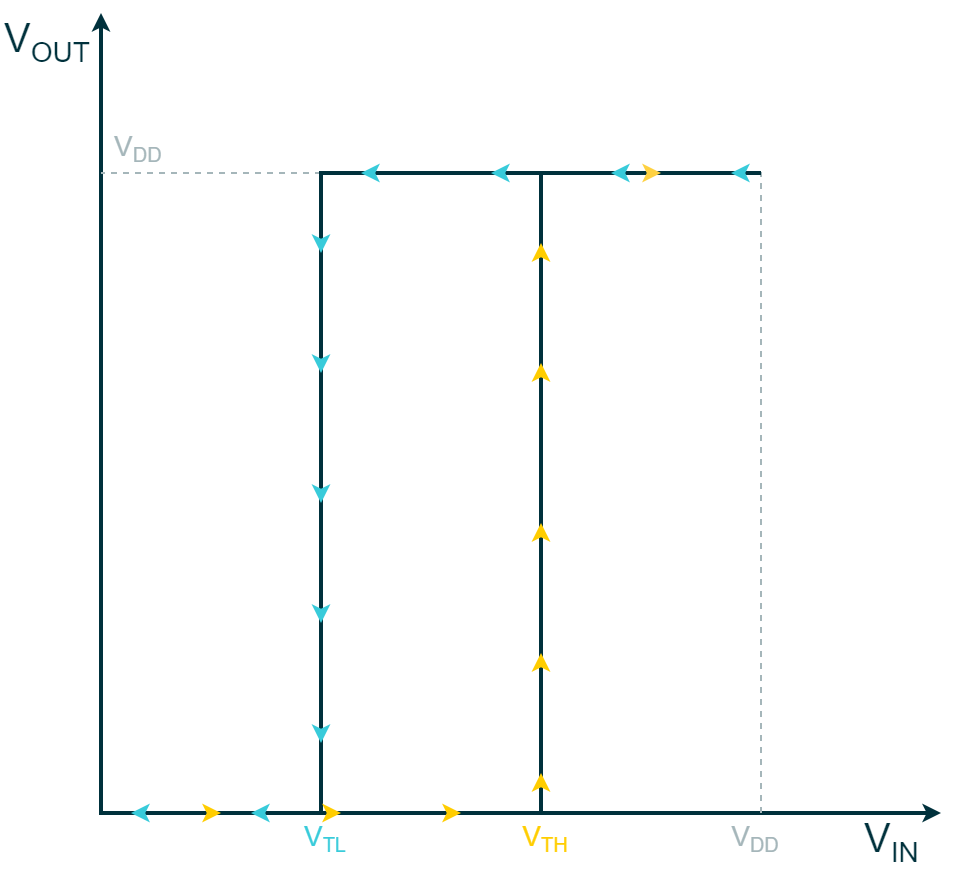

The diagram above was exported from draw.io. Its source (the exported page's mxGraphModel, read from the mxfile embedded in the PNG):
<mxGraphModel dx="-43" dy="469" grid="1" gridSize="5" guides="1" tooltips="1" connect="1" arrows="1" fold="1" page="1" pageScale="1" pageWidth="850" pageHeight="1100" math="0" shadow="0">
  <root>
    <mxCell id="0" />
    <mxCell id="1" parent="0" />
    <mxCell id="2jgcBHu5Qv5nDHS4Rviv-17" value="V&lt;sub&gt;&lt;font style=&quot;font-size: 14px;&quot;&gt;IN&lt;/font&gt;&lt;/sub&gt;" style="rounded=0;whiteSpace=wrap;html=1;strokeColor=none;strokeWidth=2;fontFamily=Arial;fontSize=20;fontColor=#00313C;fillColor=none;align=left;" parent="1" vertex="1">
      <mxGeometry x="1660" y="685" width="35" height="20" as="geometry" />
    </mxCell>
    <mxCell id="2jgcBHu5Qv5nDHS4Rviv-78" value="&lt;font color=&quot;#a5b6ba&quot;&gt;V&lt;sub style=&quot;&quot;&gt;&lt;font style=&quot;font-size: 10px;&quot;&gt;DD&lt;/font&gt;&lt;/sub&gt;&lt;/font&gt;" style="rounded=0;whiteSpace=wrap;html=1;strokeColor=none;strokeWidth=2;fontFamily=Arial;fontSize=14;fontColor=#00313C;fillColor=none;align=left;" parent="1" vertex="1">
      <mxGeometry x="1285" y="340" width="35" height="15" as="geometry" />
    </mxCell>
    <mxCell id="0BC8ZZjUk03OEvA8Kqzw-1" value="" style="endArrow=classic;startArrow=classic;html=1;rounded=0;strokeColor=#00313C;strokeWidth=2;fontFamily=Arial;fontSize=20;fontColor=#101820;fillColor=#00313C;endSize=3;startSize=3;" parent="1" edge="1">
      <mxGeometry width="50" height="50" relative="1" as="geometry">
        <mxPoint x="1700" y="680" as="sourcePoint" />
        <mxPoint x="1280" y="280" as="targetPoint" />
        <Array as="points">
          <mxPoint x="1280" y="680" />
        </Array>
      </mxGeometry>
    </mxCell>
    <mxCell id="0BC8ZZjUk03OEvA8Kqzw-7" value="" style="endArrow=none;html=1;strokeWidth=1;rounded=0;strokeColor=#A5B6BA;fontFamily=Arial;fontSize=20;fontColor=#101820;fillColor=none;dashed=1;" parent="1" edge="1">
      <mxGeometry width="50" height="50" relative="1" as="geometry">
        <mxPoint x="1610" y="680" as="sourcePoint" />
        <mxPoint x="1280" y="360" as="targetPoint" />
        <Array as="points">
          <mxPoint x="1610" y="360" />
        </Array>
      </mxGeometry>
    </mxCell>
    <mxCell id="0BC8ZZjUk03OEvA8Kqzw-14" value="" style="endArrow=none;html=1;strokeWidth=1;rounded=0;strokeColor=#0067B9;fontFamily=Arial;fontSize=20;fontColor=#101820;fillColor=#0067B9;dashed=1;" parent="1" edge="1">
      <mxGeometry width="50" height="50" relative="1" as="geometry">
        <mxPoint x="1390" y="680" as="sourcePoint" />
        <mxPoint x="1390" y="360" as="targetPoint" />
      </mxGeometry>
    </mxCell>
    <mxCell id="0BC8ZZjUk03OEvA8Kqzw-16" value="" style="endArrow=none;html=1;rounded=0;strokeColor=#00313C;strokeWidth=2;fontFamily=Arial;fontSize=20;fontColor=#101820;fillColor=#00313C;" parent="1" edge="1">
      <mxGeometry width="50" height="50" relative="1" as="geometry">
        <mxPoint x="1280" y="680" as="sourcePoint" />
        <mxPoint x="1280" y="680" as="targetPoint" />
        <Array as="points">
          <mxPoint x="1500" y="680" />
          <mxPoint x="1500" y="360" />
          <mxPoint x="1610" y="360" />
          <mxPoint x="1390" y="360" />
          <mxPoint x="1390" y="680" />
        </Array>
      </mxGeometry>
    </mxCell>
    <mxCell id="0BC8ZZjUk03OEvA8Kqzw-18" value="" style="endArrow=classic;html=1;rounded=0;strokeColor=#FFCD00;strokeWidth=2;fontFamily=Arial;fontSize=20;fontColor=#101820;fillColor=#FFCD00;startSize=3;endSize=3;" parent="1" edge="1">
      <mxGeometry width="50" height="50" relative="1" as="geometry">
        <mxPoint x="1335" y="680" as="sourcePoint" />
        <mxPoint x="1340" y="680" as="targetPoint" />
      </mxGeometry>
    </mxCell>
    <mxCell id="0BC8ZZjUk03OEvA8Kqzw-19" value="" style="endArrow=classic;html=1;rounded=0;strokeColor=#FFCD00;strokeWidth=2;fontFamily=Arial;fontSize=20;fontColor=#101820;fillColor=#FFCD00;startSize=3;endSize=3;" parent="1" edge="1">
      <mxGeometry width="50" height="50" relative="1" as="geometry">
        <mxPoint x="1500" y="665" as="sourcePoint" />
        <mxPoint x="1500" y="660" as="targetPoint" />
        <Array as="points" />
      </mxGeometry>
    </mxCell>
    <mxCell id="0BC8ZZjUk03OEvA8Kqzw-20" value="" style="endArrow=classic;html=1;rounded=0;strokeColor=#FFCD00;strokeWidth=2;fontFamily=Arial;fontSize=20;fontColor=#101820;fillColor=#FFCD00;startSize=3;endSize=3;" parent="1" edge="1">
      <mxGeometry width="50" height="50" relative="1" as="geometry">
        <mxPoint x="1395" y="680" as="sourcePoint" />
        <mxPoint x="1400" y="680" as="targetPoint" />
      </mxGeometry>
    </mxCell>
    <mxCell id="0BC8ZZjUk03OEvA8Kqzw-21" value="" style="endArrow=classic;html=1;rounded=0;strokeColor=#FFCD00;strokeWidth=2;fontFamily=Arial;fontSize=20;fontColor=#101820;fillColor=#FFCD00;startSize=3;endSize=3;" parent="1" edge="1">
      <mxGeometry width="50" height="50" relative="1" as="geometry">
        <mxPoint x="1455" y="680" as="sourcePoint" />
        <mxPoint x="1460" y="680" as="targetPoint" />
      </mxGeometry>
    </mxCell>
    <mxCell id="0BC8ZZjUk03OEvA8Kqzw-22" value="" style="endArrow=classic;html=1;rounded=0;strokeColor=#FFCD00;strokeWidth=2;fontFamily=Arial;fontSize=20;fontColor=#101820;fillColor=#FFCD00;startSize=3;endSize=3;" parent="1" edge="1">
      <mxGeometry width="50" height="50" relative="1" as="geometry">
        <mxPoint x="1500" y="605" as="sourcePoint" />
        <mxPoint x="1500" y="600" as="targetPoint" />
        <Array as="points" />
      </mxGeometry>
    </mxCell>
    <mxCell id="0BC8ZZjUk03OEvA8Kqzw-27" value="" style="endArrow=classic;html=1;rounded=0;strokeColor=#FED141;strokeWidth=2;fontFamily=Arial;fontSize=20;fontColor=#101820;fillColor=#FED141;startSize=3;endSize=3;" parent="1" edge="1">
      <mxGeometry width="50" height="50" relative="1" as="geometry">
        <mxPoint x="1555" y="360" as="sourcePoint" />
        <mxPoint x="1560" y="360" as="targetPoint" />
        <Array as="points" />
      </mxGeometry>
    </mxCell>
    <mxCell id="0BC8ZZjUk03OEvA8Kqzw-28" value="" style="endArrow=none;html=1;rounded=0;strokeColor=#38CBDA;strokeWidth=2;fontFamily=Arial;fontSize=20;fontColor=#101820;fillColor=#38CBDA;startSize=3;endSize=3;startArrow=classic;startFill=1;endFill=0;" parent="1" edge="1">
      <mxGeometry width="50" height="50" relative="1" as="geometry">
        <mxPoint x="1595" y="360" as="sourcePoint" />
        <mxPoint x="1600" y="360" as="targetPoint" />
        <Array as="points" />
      </mxGeometry>
    </mxCell>
    <mxCell id="0BC8ZZjUk03OEvA8Kqzw-32" value="" style="endArrow=none;html=1;rounded=0;strokeColor=#38CBDA;strokeWidth=2;fontFamily=Arial;fontSize=20;fontColor=#101820;fillColor=#38CBDA;startSize=3;endSize=3;startArrow=classic;startFill=1;endFill=0;" parent="1" edge="1">
      <mxGeometry width="50" height="50" relative="1" as="geometry">
        <mxPoint x="1390" y="400" as="sourcePoint" />
        <mxPoint x="1390" y="395" as="targetPoint" />
        <Array as="points">
          <mxPoint x="1390" y="395" />
        </Array>
      </mxGeometry>
    </mxCell>
    <mxCell id="0BC8ZZjUk03OEvA8Kqzw-33" value="" style="endArrow=none;html=1;rounded=0;strokeColor=#38CBDA;strokeWidth=2;fontFamily=Arial;fontSize=20;fontColor=#101820;fillColor=#38CBDA;startSize=3;endSize=3;startArrow=classic;startFill=1;endFill=0;" parent="1" edge="1">
      <mxGeometry width="50" height="50" relative="1" as="geometry">
        <mxPoint x="1390" y="460" as="sourcePoint" />
        <mxPoint x="1390" y="455" as="targetPoint" />
        <Array as="points" />
      </mxGeometry>
    </mxCell>
    <mxCell id="0BC8ZZjUk03OEvA8Kqzw-38" value="" style="endArrow=none;html=1;rounded=0;strokeColor=#38CBDA;strokeWidth=2;fontFamily=Arial;fontSize=20;fontColor=#101820;fillColor=#38CBDA;startSize=3;endSize=3;startArrow=classic;startFill=1;endFill=0;" parent="1" edge="1">
      <mxGeometry width="50" height="50" relative="1" as="geometry">
        <mxPoint x="1355" y="680" as="sourcePoint" />
        <mxPoint x="1360" y="680" as="targetPoint" />
        <Array as="points" />
      </mxGeometry>
    </mxCell>
    <mxCell id="0BC8ZZjUk03OEvA8Kqzw-39" value="" style="endArrow=none;html=1;rounded=0;strokeColor=#38CBDA;strokeWidth=2;fontFamily=Arial;fontSize=20;fontColor=#101820;fillColor=#38CBDA;startSize=3;endSize=3;startArrow=classic;startFill=1;endFill=0;" parent="1" edge="1">
      <mxGeometry width="50" height="50" relative="1" as="geometry">
        <mxPoint x="1295" y="680" as="sourcePoint" />
        <mxPoint x="1300" y="680" as="targetPoint" />
        <Array as="points" />
      </mxGeometry>
    </mxCell>
    <mxCell id="0BC8ZZjUk03OEvA8Kqzw-41" value="V&lt;sub&gt;&lt;font style=&quot;font-size: 14px;&quot;&gt;OUT&lt;/font&gt;&lt;/sub&gt;" style="rounded=0;whiteSpace=wrap;html=1;strokeColor=none;strokeWidth=2;fontFamily=Arial;fontSize=20;fontColor=#00313C;fillColor=none;align=left;" parent="1" vertex="1">
      <mxGeometry x="1230" y="285" width="50" height="20" as="geometry" />
    </mxCell>
    <mxCell id="0BC8ZZjUk03OEvA8Kqzw-47" value="&lt;font color=&quot;#a5b6ba&quot;&gt;V&lt;sub style=&quot;&quot;&gt;&lt;font style=&quot;font-size: 10px;&quot;&gt;DD&lt;/font&gt;&lt;/sub&gt;&lt;/font&gt;" style="rounded=0;whiteSpace=wrap;html=1;strokeColor=none;strokeWidth=2;fontFamily=Arial;fontSize=14;fontColor=#00313C;fillColor=none;align=center;" parent="1" vertex="1">
      <mxGeometry x="1590" y="685" width="35" height="15" as="geometry" />
    </mxCell>
    <mxCell id="0BC8ZZjUk03OEvA8Kqzw-48" value="&lt;font color=&quot;#38cbda&quot;&gt;V&lt;sub style=&quot;&quot;&gt;&lt;font style=&quot;font-size: 10px;&quot;&gt;TL&lt;/font&gt;&lt;/sub&gt;&lt;/font&gt;" style="rounded=0;whiteSpace=wrap;html=1;strokeColor=none;strokeWidth=2;fontFamily=Arial;fontSize=14;fontColor=#00313C;fillColor=none;align=center;" parent="1" vertex="1">
      <mxGeometry x="1375" y="685" width="35" height="15" as="geometry" />
    </mxCell>
    <mxCell id="0BC8ZZjUk03OEvA8Kqzw-49" value="&lt;font&gt;V&lt;sub style=&quot;&quot;&gt;&lt;font style=&quot;font-size: 10px;&quot;&gt;TH&lt;/font&gt;&lt;/sub&gt;&lt;/font&gt;" style="rounded=0;whiteSpace=wrap;html=1;strokeColor=none;strokeWidth=2;fontFamily=Arial;fontSize=14;fontColor=#FFCD00;fillColor=none;align=center;" parent="1" vertex="1">
      <mxGeometry x="1485" y="685" width="35" height="15" as="geometry" />
    </mxCell>
    <mxCell id="8OwflR5UmESWOr5lRmiU-1" value="" style="endArrow=classic;html=1;rounded=0;strokeColor=#FFCD00;strokeWidth=2;fontFamily=Arial;fontSize=20;fontColor=#101820;fillColor=#FFCD00;startSize=3;endSize=3;" edge="1" parent="1">
      <mxGeometry width="50" height="50" relative="1" as="geometry">
        <mxPoint x="1500" y="540" as="sourcePoint" />
        <mxPoint x="1500" y="535" as="targetPoint" />
        <Array as="points" />
      </mxGeometry>
    </mxCell>
    <mxCell id="8OwflR5UmESWOr5lRmiU-3" value="" style="endArrow=classic;html=1;rounded=0;strokeColor=#FFCD00;strokeWidth=2;fontFamily=Arial;fontSize=20;fontColor=#101820;fillColor=#FFCD00;startSize=3;endSize=3;" edge="1" parent="1">
      <mxGeometry width="50" height="50" relative="1" as="geometry">
        <mxPoint x="1500" y="460" as="sourcePoint" />
        <mxPoint x="1500" y="455" as="targetPoint" />
        <Array as="points" />
      </mxGeometry>
    </mxCell>
    <mxCell id="8OwflR5UmESWOr5lRmiU-4" value="" style="endArrow=classic;html=1;rounded=0;strokeColor=#FFCD00;strokeWidth=2;fontFamily=Arial;fontSize=20;fontColor=#101820;fillColor=#FFCD00;startSize=3;endSize=3;" edge="1" parent="1">
      <mxGeometry width="50" height="50" relative="1" as="geometry">
        <mxPoint x="1500" y="400" as="sourcePoint" />
        <mxPoint x="1500" y="395" as="targetPoint" />
        <Array as="points" />
      </mxGeometry>
    </mxCell>
    <mxCell id="8OwflR5UmESWOr5lRmiU-6" value="" style="endArrow=none;html=1;rounded=0;strokeColor=#38CBDA;strokeWidth=2;fontFamily=Arial;fontSize=20;fontColor=#101820;fillColor=#38CBDA;startSize=3;endSize=3;startArrow=classic;startFill=1;endFill=0;" edge="1" parent="1">
      <mxGeometry width="50" height="50" relative="1" as="geometry">
        <mxPoint x="1535" y="360.00000000000006" as="sourcePoint" />
        <mxPoint x="1540" y="360.00000000000006" as="targetPoint" />
        <Array as="points" />
      </mxGeometry>
    </mxCell>
    <mxCell id="8OwflR5UmESWOr5lRmiU-7" value="" style="endArrow=none;html=1;rounded=0;strokeColor=#38CBDA;strokeWidth=2;fontFamily=Arial;fontSize=20;fontColor=#101820;fillColor=#38CBDA;startSize=3;endSize=3;startArrow=classic;startFill=1;endFill=0;" edge="1" parent="1">
      <mxGeometry width="50" height="50" relative="1" as="geometry">
        <mxPoint x="1475" y="360" as="sourcePoint" />
        <mxPoint x="1480" y="360" as="targetPoint" />
        <Array as="points" />
      </mxGeometry>
    </mxCell>
    <mxCell id="8OwflR5UmESWOr5lRmiU-8" value="" style="endArrow=none;html=1;rounded=0;strokeColor=#38CBDA;strokeWidth=2;fontFamily=Arial;fontSize=20;fontColor=#101820;fillColor=#38CBDA;startSize=3;endSize=3;startArrow=classic;startFill=1;endFill=0;" edge="1" parent="1">
      <mxGeometry width="50" height="50" relative="1" as="geometry">
        <mxPoint x="1410" y="360" as="sourcePoint" />
        <mxPoint x="1415" y="360" as="targetPoint" />
        <Array as="points" />
      </mxGeometry>
    </mxCell>
    <mxCell id="8OwflR5UmESWOr5lRmiU-9" value="" style="endArrow=none;html=1;rounded=0;strokeColor=#38CBDA;strokeWidth=2;fontFamily=Arial;fontSize=20;fontColor=#101820;fillColor=#38CBDA;startSize=3;endSize=3;startArrow=classic;startFill=1;endFill=0;" edge="1" parent="1">
      <mxGeometry width="50" height="50" relative="1" as="geometry">
        <mxPoint x="1390" y="525" as="sourcePoint" />
        <mxPoint x="1390" y="520" as="targetPoint" />
        <Array as="points">
          <mxPoint x="1390" y="520" />
        </Array>
      </mxGeometry>
    </mxCell>
    <mxCell id="8OwflR5UmESWOr5lRmiU-10" value="" style="endArrow=none;html=1;rounded=0;strokeColor=#38CBDA;strokeWidth=2;fontFamily=Arial;fontSize=20;fontColor=#101820;fillColor=#38CBDA;startSize=3;endSize=3;startArrow=classic;startFill=1;endFill=0;" edge="1" parent="1">
      <mxGeometry width="50" height="50" relative="1" as="geometry">
        <mxPoint x="1390" y="585" as="sourcePoint" />
        <mxPoint x="1390" y="580" as="targetPoint" />
        <Array as="points" />
      </mxGeometry>
    </mxCell>
    <mxCell id="8OwflR5UmESWOr5lRmiU-11" value="" style="endArrow=none;html=1;rounded=0;strokeColor=#38CBDA;strokeWidth=2;fontFamily=Arial;fontSize=20;fontColor=#101820;fillColor=#38CBDA;startSize=3;endSize=3;startArrow=classic;startFill=1;endFill=0;" edge="1" parent="1">
      <mxGeometry width="50" height="50" relative="1" as="geometry">
        <mxPoint x="1390" y="645" as="sourcePoint" />
        <mxPoint x="1390" y="640" as="targetPoint" />
        <Array as="points" />
      </mxGeometry>
    </mxCell>
  </root>
</mxGraphModel>